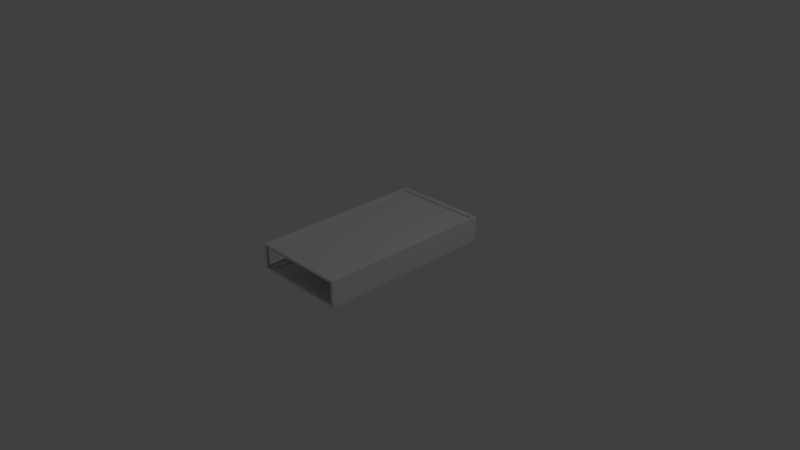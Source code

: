 # Source: PSU-Case.blend  (saved by Blender 2.76.0; exported with 4.5.12 LTS)
import bpy
from mathutils import Matrix  # noqa: F401  (used for matrix-valued properties, if any)

bpy.ops.wm.read_factory_settings(use_empty=True)
scene = bpy.context.scene
scene.name = 'Scene'

# ---- collections
col_collection_1 = bpy.data.collections.new('Collection 1'); scene.collection.children.link(col_collection_1)
col_collection_11 = bpy.data.collections.new('Collection 11'); scene.collection.children.link(col_collection_11)
col_collection_11.hide_render = True
col_collection_11.hide_viewport = True
col_collection_12 = bpy.data.collections.new('Collection 12'); scene.collection.children.link(col_collection_12)
col_collection_12.hide_render = True
col_collection_12.hide_viewport = True

# ---- world
world_world = bpy.data.worlds.new('World'); scene.world = world_world
world_world.color = (0.05088, 0.05088, 0.05088)
world_world.use_sun_shadow = False
world_world.sun_shadow_jitter_overblur = 0.0
world_world.cycles.sampling_method = 'MANUAL'
world_world.cycles.sample_map_resolution = 256

# ---- cameras
cam_camera = bpy.data.cameras.new('Camera')
cam_camera.clip_end = 100.0
cam_camera.lens = 35.0
cam_camera.sensor_width = 32.0
cam_camera.sensor_height = 18.0
cam_camera.ortho_scale = 7.314
cam_camera.dof.focus_distance = 0.0
cam_camera.dof.aperture_fstop = 128.0

# ---- lights
light_lamp = bpy.data.lights.new('Lamp', 'POINT')
light_lamp.transmission_factor = 0.0
light_lamp.cutoff_distance = 30.0
light_lamp.energy = 100.0
light_lamp.shadow_buffer_clip_start = 1.001
light_lamp.shadow_soft_size = 0.1
light_lamp.shadow_maximum_resolution = 0.006
light_lamp.use_absolute_resolution = True
light_lamp.cycles.use_multiple_importance_sampling = False

# ---- meshes
me_plane_001 = bpy.data.meshes.new('Plane.001')
me_plane_001.from_pydata([(-0.9091, -0.9091, -0.02727), (0.9091, 0.9091, -0.02727), (0.9091, -0.9091, -0.02727), (-0.9091, 0.9091, -0.02727), (-0.9091, -0.9091, 0.0), (0.9091, 0.9091, 0.0), (0.9091, -0.9091, 0.0), (-0.9091, 0.9091, 0.0), (-1.0, -1.0, 0.0), (1.0, 1.0, 0.0), (1.0, -1.0, 0.0), (-1.0, 1.0, 0.0), (-1.0, -1.0, 0.3182), (1.0, 1.0, 0.3182), (1.0, -1.0, 0.3182), (-1.0, 1.0, 0.3182), (-0.95, -0.95, 0.3182), (0.95, 0.95, 0.3182), (0.95, -0.95, 0.3182), (-0.95, 0.95, 0.3182), (-0.95, 0.95, 0.2909), (0.95, -0.95, 0.2909), (0.95, 0.95, 0.2909), (-0.95, -0.95, 0.2909), (-0.9392, -1.0, 0.02738), (0.9392, -1.0, 0.02738), (-0.9392, -1.0, 0.2908), (0.9392, -1.0, 0.2908), (1.0, 1.0, 0.0), (-1.0, 1.0, 0.0), (1.0, 1.0, 0.3182), (-1.0, 1.0, 0.3182), (0.9431, 1.0, 0.02548), (-0.9431, 1.0, 0.02548), (0.9431, 1.0, 0.2927), (-0.9431, 1.0, 0.2927), (-1.0, -1.0, 0.0), (-1.0, -1.0, 0.3182), (-1.0, 1.0, 0.0), (-1.0, 1.0, 0.3182), (-1.0, -0.951, 0.02484), (-1.0, -0.951, 0.2933), (-1.0, 0.951, 0.02484), (-1.0, 0.951, 0.2933)], [], [(1, 3, 0, 2), (4, 7, 11, 8), (0, 3, 7, 4), (1, 2, 6, 5), (3, 1, 5, 7), (2, 0, 4, 6), (29, 31, 39, 38), (5, 6, 10, 9), (7, 5, 9, 11), (6, 4, 8, 10), (15, 13, 17, 19), (9, 10, 14, 13), (11, 9, 28, 29), (10, 8, 24, 25), (14, 12, 16, 18), (12, 15, 19, 16), (13, 14, 18, 17), (18, 16, 23, 21), (19, 17, 22, 20), (17, 18, 21, 22), (22, 21, 23, 20), (16, 19, 20, 23), (8, 12, 26, 24), (12, 14, 27, 26), (14, 10, 25, 27), (29, 28, 32, 33), (15, 11, 29, 31), (9, 13, 30, 28), (13, 15, 31, 30), (28, 30, 34, 32), (30, 31, 35, 34), (31, 29, 33, 35), (12, 8, 36, 37), (38, 39, 43, 42), (37, 36, 40, 41), (39, 37, 41, 43), (42, 40, 36, 38), (35, 33, 42, 43)])
me_plane_001.use_remesh_preserve_volume = False
me_plane_001.use_remesh_preserve_attributes = False
me_plane_001.use_mirror_vertex_groups = False
me_plane_001.update()
me_plane = bpy.data.meshes.new('Plane')
me_plane.from_pydata([(-1.0, -1.0, 0.0), (1.0, -1.0, 0.0), (-1.0, 1.0, 0.0), (1.0, 1.0, 0.0), (1.0, 1.0, 1.0), (-1.0, 1.0, 1.0), (1.0, -1.0, 1.0), (-1.0, -1.0, 1.0)], [], [(0, 1, 3, 2), (1, 0, 7, 6), (2, 3, 4, 5), (0, 2, 5, 7), (3, 1, 6, 4), (7, 5, 4, 6)])
me_plane.use_remesh_preserve_volume = False
me_plane.use_remesh_preserve_attributes = False
me_plane.use_mirror_vertex_groups = False
me_plane.update()
me_plane_002 = bpy.data.meshes.new('Plane.002')
me_plane_002.from_pydata([(-0.9091, -0.9091, -0.02727), (0.9091, 0.9091, -0.02727), (0.9091, -0.9091, -0.02727), (-0.9091, 0.9091, -0.02727), (-0.9091, -0.9091, 0.0), (0.9091, 0.9091, 0.0), (0.9091, -0.9091, 0.0), (-0.9091, 0.9091, 0.0), (-1.0, -1.0, 0.0), (1.0, 1.0, 0.0), (1.0, -1.0, 0.0), (-1.0, 1.0, 0.0), (-1.0, -1.0, 0.3182), (1.0, 1.0, 0.3182), (1.0, -1.0, 0.3182), (-1.0, 1.0, 0.3182), (-0.95, -0.95, 0.3182), (0.95, 0.95, 0.3182), (0.95, -0.95, 0.3182), (-0.95, 0.95, 0.3182), (-0.95, 0.95, 0.2909), (0.95, -0.95, 0.2909), (0.95, 0.95, 0.2909), (-0.95, -0.95, 0.2909)], [], [(1, 3, 0, 2), (4, 7, 11, 8), (0, 3, 7, 4), (1, 2, 6, 5), (3, 1, 5, 7), (2, 0, 4, 6), (8, 11, 15, 12), (5, 6, 10, 9), (7, 5, 9, 11), (6, 4, 8, 10), (15, 13, 17, 19), (9, 10, 14, 13), (11, 9, 13, 15), (10, 8, 12, 14), (14, 12, 16, 18), (12, 15, 19, 16), (13, 14, 18, 17), (18, 16, 23, 21), (19, 17, 22, 20), (17, 18, 21, 22), (22, 21, 23, 20), (16, 19, 20, 23)])
me_plane_002.use_remesh_preserve_volume = False
me_plane_002.use_remesh_preserve_attributes = False
me_plane_002.use_mirror_vertex_groups = False
me_plane_002.update()

# ---- objects
ob_lamp = bpy.data.objects.new('Lamp', light_lamp)
ob_camera = bpy.data.objects.new('Camera', cam_camera)
ob_plane_001 = bpy.data.objects.new('Plane.001', me_plane_001)
ob_plane = bpy.data.objects.new('Plane', me_plane)
ob_plane_002 = bpy.data.objects.new('Plane.002', me_plane_002)

# ---- transforms, parenting, visibility, modifiers, constraints
ob_lamp.location = (4.076, 1.005, 5.904)
ob_lamp.rotation_euler = (0.6503, 0.05522, 1.866)
ob_lamp.lock_rotations_4d = False
ob_lamp.empty_display_type = 'ARROWS'
ob_lamp.color = (0.0, 0.0, 0.0, 0.0)
ob_lamp.lineart.crease_threshold = 0.0
ob_camera.location = (7.481, -6.508, 5.344)
ob_camera.rotation_euler = (1.109, 0.01082, 0.8149)
ob_camera.lock_rotations_4d = False
ob_camera.empty_display_type = 'ARROWS'
ob_camera.color = (0.0, 0.0, 0.0, 0.0)
ob_camera.display_type = 'WIRE'
ob_camera.lineart.crease_threshold = 0.0
ob_plane_001.location = (-0.004296, 0.002288, 0.0)
ob_plane_001.scale = (0.66, 1.21, 1.1)
ob_plane_001.lineart.crease_threshold = 0.0
ob_plane.location = (0.6, 1.1, -0.5)
ob_plane.scale = (0.6, 1.1, 1.0)
ob_plane.lineart.crease_threshold = 0.0
ob_plane_002.location = (0.6, 1.1, 0.0)
ob_plane_002.scale = (0.66, 1.21, 1.1)
ob_plane_002.lineart.crease_threshold = 0.0

# ---- collection membership
col_collection_1.objects.link(ob_lamp)
col_collection_1.objects.link(ob_camera)
col_collection_1.objects.link(ob_plane_001)
col_collection_11.objects.link(ob_plane)
col_collection_12.objects.link(ob_plane_002)

# ---- scene / render settings (as saved in the file)
scene.camera = ob_camera
scene.frame_start = 1; scene.frame_end = 250; scene.frame_set(1)
scene.render.engine = 'BLENDER_EEVEE_NEXT'
scene.render.resolution_percentage = 50
scene.render.dither_intensity = 0.0
scene.cycles.use_denoising = False
scene.cycles.samples = 10
scene.cycles.sampling_pattern = 'TABULATED_SOBOL'
scene.cycles.light_sampling_threshold = 0.0
scene.cycles.use_adaptive_sampling = False
scene.cycles.use_light_tree = False
scene.cycles.blur_glossy = 0.0
scene.cycles.pixel_filter_type = 'GAUSSIAN'
scene.cycles.sample_clamp_indirect = 0.0
scene.view_settings.view_transform = 'Standard'
bpy.context.view_layer.update()
